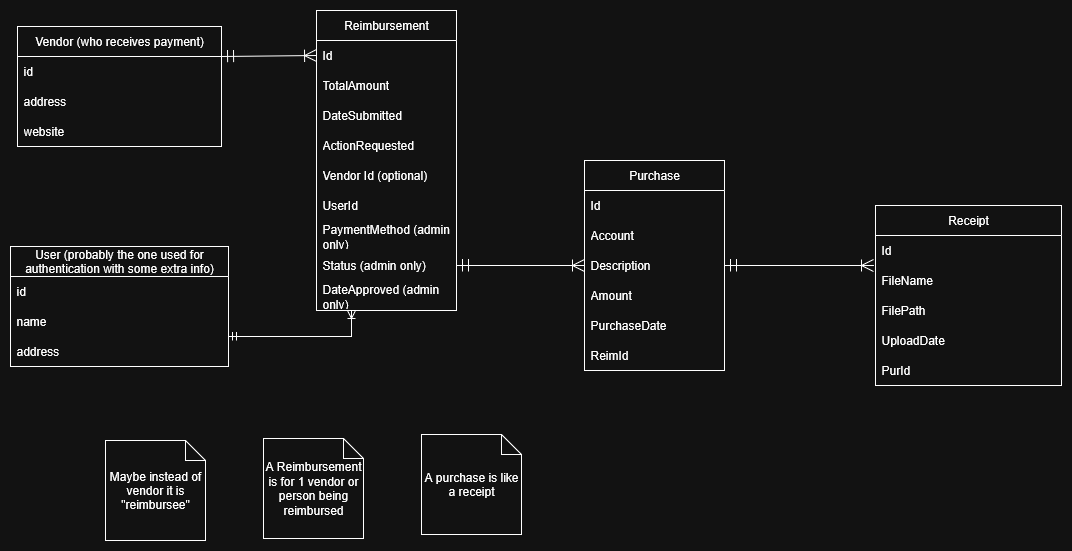

The diagram above was exported from draw.io. Its source (the exported page's mxGraphModel, read from the mxfile embedded in the PNG):
<mxGraphModel dx="1503" dy="1149" grid="0" gridSize="10" guides="1" tooltips="1" connect="1" arrows="1" fold="1" page="0" pageScale="1" pageWidth="850" pageHeight="1100" math="0" shadow="0">
  <root>
    <mxCell id="0" />
    <mxCell id="1" parent="0" />
    <mxCell id="LevPOuZQljlF2hRkKYtI-1" value="&lt;div&gt;Reimbursement&lt;/div&gt;" style="swimlane;fontStyle=0;childLayout=stackLayout;horizontal=1;startSize=30;horizontalStack=0;resizeParent=1;resizeParentMax=0;resizeLast=0;collapsible=1;marginBottom=0;whiteSpace=wrap;html=1;" parent="1" vertex="1">
      <mxGeometry x="-134" y="-176" width="140" height="300" as="geometry" />
    </mxCell>
    <mxCell id="LevPOuZQljlF2hRkKYtI-2" value="Id" style="text;strokeColor=none;fillColor=none;align=left;verticalAlign=middle;spacingLeft=4;spacingRight=4;overflow=hidden;points=[[0,0.5],[1,0.5]];portConstraint=eastwest;rotatable=0;whiteSpace=wrap;html=1;" parent="LevPOuZQljlF2hRkKYtI-1" vertex="1">
      <mxGeometry y="30" width="140" height="30" as="geometry" />
    </mxCell>
    <mxCell id="LevPOuZQljlF2hRkKYtI-5" value="TotalAmount" style="text;strokeColor=none;fillColor=none;align=left;verticalAlign=middle;spacingLeft=4;spacingRight=4;overflow=hidden;points=[[0,0.5],[1,0.5]];portConstraint=eastwest;rotatable=0;whiteSpace=wrap;html=1;" parent="LevPOuZQljlF2hRkKYtI-1" vertex="1">
      <mxGeometry y="60" width="140" height="30" as="geometry" />
    </mxCell>
    <mxCell id="XxopSSZx40LoTqL8juwd-2" value="DateSubmitted" style="text;strokeColor=none;fillColor=none;align=left;verticalAlign=middle;spacingLeft=4;spacingRight=4;overflow=hidden;points=[[0,0.5],[1,0.5]];portConstraint=eastwest;rotatable=0;whiteSpace=wrap;html=1;" vertex="1" parent="LevPOuZQljlF2hRkKYtI-1">
      <mxGeometry y="90" width="140" height="30" as="geometry" />
    </mxCell>
    <mxCell id="XxopSSZx40LoTqL8juwd-3" value="ActionRequested" style="text;strokeColor=none;fillColor=none;align=left;verticalAlign=middle;spacingLeft=4;spacingRight=4;overflow=hidden;points=[[0,0.5],[1,0.5]];portConstraint=eastwest;rotatable=0;whiteSpace=wrap;html=1;" vertex="1" parent="LevPOuZQljlF2hRkKYtI-1">
      <mxGeometry y="120" width="140" height="30" as="geometry" />
    </mxCell>
    <mxCell id="LevPOuZQljlF2hRkKYtI-4" value="Vendor Id (optional)" style="text;strokeColor=none;fillColor=none;align=left;verticalAlign=middle;spacingLeft=4;spacingRight=4;overflow=hidden;points=[[0,0.5],[1,0.5]];portConstraint=eastwest;rotatable=0;whiteSpace=wrap;html=1;" parent="LevPOuZQljlF2hRkKYtI-1" vertex="1">
      <mxGeometry y="150" width="140" height="30" as="geometry" />
    </mxCell>
    <mxCell id="XxopSSZx40LoTqL8juwd-1" value="UserId" style="text;strokeColor=none;fillColor=none;align=left;verticalAlign=middle;spacingLeft=4;spacingRight=4;overflow=hidden;points=[[0,0.5],[1,0.5]];portConstraint=eastwest;rotatable=0;whiteSpace=wrap;html=1;" vertex="1" parent="LevPOuZQljlF2hRkKYtI-1">
      <mxGeometry y="180" width="140" height="30" as="geometry" />
    </mxCell>
    <mxCell id="LevPOuZQljlF2hRkKYtI-23" value="PaymentMethod&amp;nbsp;(admin only)" style="text;strokeColor=none;fillColor=none;align=left;verticalAlign=middle;spacingLeft=4;spacingRight=4;overflow=hidden;points=[[0,0.5],[1,0.5]];portConstraint=eastwest;rotatable=0;whiteSpace=wrap;html=1;" parent="LevPOuZQljlF2hRkKYtI-1" vertex="1">
      <mxGeometry y="210" width="140" height="30" as="geometry" />
    </mxCell>
    <mxCell id="LevPOuZQljlF2hRkKYtI-24" value="Status&amp;nbsp;(admin only)" style="text;strokeColor=none;fillColor=none;align=left;verticalAlign=middle;spacingLeft=4;spacingRight=4;overflow=hidden;points=[[0,0.5],[1,0.5]];portConstraint=eastwest;rotatable=0;whiteSpace=wrap;html=1;" parent="LevPOuZQljlF2hRkKYtI-1" vertex="1">
      <mxGeometry y="240" width="140" height="30" as="geometry" />
    </mxCell>
    <mxCell id="LevPOuZQljlF2hRkKYtI-6" value="DateApproved&amp;nbsp;(admin only)" style="text;strokeColor=none;fillColor=none;align=left;verticalAlign=middle;spacingLeft=4;spacingRight=4;overflow=hidden;points=[[0,0.5],[1,0.5]];portConstraint=eastwest;rotatable=0;whiteSpace=wrap;html=1;" parent="LevPOuZQljlF2hRkKYtI-1" vertex="1">
      <mxGeometry y="270" width="140" height="30" as="geometry" />
    </mxCell>
    <mxCell id="LevPOuZQljlF2hRkKYtI-11" value="Vendor (who receives payment)" style="swimlane;fontStyle=0;childLayout=stackLayout;horizontal=1;startSize=30;horizontalStack=0;resizeParent=1;resizeParentMax=0;resizeLast=0;collapsible=1;marginBottom=0;whiteSpace=wrap;html=1;" parent="1" vertex="1">
      <mxGeometry x="-433" y="-160" width="204" height="120" as="geometry" />
    </mxCell>
    <mxCell id="LevPOuZQljlF2hRkKYtI-12" value="id" style="text;strokeColor=none;fillColor=none;align=left;verticalAlign=middle;spacingLeft=4;spacingRight=4;overflow=hidden;points=[[0,0.5],[1,0.5]];portConstraint=eastwest;rotatable=0;whiteSpace=wrap;html=1;" parent="LevPOuZQljlF2hRkKYtI-11" vertex="1">
      <mxGeometry y="30" width="204" height="30" as="geometry" />
    </mxCell>
    <mxCell id="LevPOuZQljlF2hRkKYtI-13" value="address" style="text;strokeColor=none;fillColor=none;align=left;verticalAlign=middle;spacingLeft=4;spacingRight=4;overflow=hidden;points=[[0,0.5],[1,0.5]];portConstraint=eastwest;rotatable=0;whiteSpace=wrap;html=1;" parent="LevPOuZQljlF2hRkKYtI-11" vertex="1">
      <mxGeometry y="60" width="204" height="30" as="geometry" />
    </mxCell>
    <mxCell id="LevPOuZQljlF2hRkKYtI-14" value="website" style="text;strokeColor=none;fillColor=none;align=left;verticalAlign=middle;spacingLeft=4;spacingRight=4;overflow=hidden;points=[[0,0.5],[1,0.5]];portConstraint=eastwest;rotatable=0;whiteSpace=wrap;html=1;" parent="LevPOuZQljlF2hRkKYtI-11" vertex="1">
      <mxGeometry y="90" width="204" height="30" as="geometry" />
    </mxCell>
    <mxCell id="LevPOuZQljlF2hRkKYtI-19" value="Purchase" style="swimlane;fontStyle=0;childLayout=stackLayout;horizontal=1;startSize=30;horizontalStack=0;resizeParent=1;resizeParentMax=0;resizeLast=0;collapsible=1;marginBottom=0;whiteSpace=wrap;html=1;" parent="1" vertex="1">
      <mxGeometry x="134" y="-26" width="140" height="210" as="geometry" />
    </mxCell>
    <mxCell id="LevPOuZQljlF2hRkKYtI-20" value="Id" style="text;strokeColor=none;fillColor=none;align=left;verticalAlign=middle;spacingLeft=4;spacingRight=4;overflow=hidden;points=[[0,0.5],[1,0.5]];portConstraint=eastwest;rotatable=0;whiteSpace=wrap;html=1;" parent="LevPOuZQljlF2hRkKYtI-19" vertex="1">
      <mxGeometry y="30" width="140" height="30" as="geometry" />
    </mxCell>
    <mxCell id="LevPOuZQljlF2hRkKYtI-21" value="Account" style="text;strokeColor=none;fillColor=none;align=left;verticalAlign=middle;spacingLeft=4;spacingRight=4;overflow=hidden;points=[[0,0.5],[1,0.5]];portConstraint=eastwest;rotatable=0;whiteSpace=wrap;html=1;" parent="LevPOuZQljlF2hRkKYtI-19" vertex="1">
      <mxGeometry y="60" width="140" height="30" as="geometry" />
    </mxCell>
    <mxCell id="LevPOuZQljlF2hRkKYtI-22" value="Description" style="text;strokeColor=none;fillColor=none;align=left;verticalAlign=middle;spacingLeft=4;spacingRight=4;overflow=hidden;points=[[0,0.5],[1,0.5]];portConstraint=eastwest;rotatable=0;whiteSpace=wrap;html=1;" parent="LevPOuZQljlF2hRkKYtI-19" vertex="1">
      <mxGeometry y="90" width="140" height="30" as="geometry" />
    </mxCell>
    <mxCell id="LevPOuZQljlF2hRkKYtI-34" value="Amount" style="text;strokeColor=none;fillColor=none;align=left;verticalAlign=middle;spacingLeft=4;spacingRight=4;overflow=hidden;points=[[0,0.5],[1,0.5]];portConstraint=eastwest;rotatable=0;whiteSpace=wrap;html=1;" parent="LevPOuZQljlF2hRkKYtI-19" vertex="1">
      <mxGeometry y="120" width="140" height="30" as="geometry" />
    </mxCell>
    <mxCell id="LevPOuZQljlF2hRkKYtI-35" value="PurchaseDate" style="text;strokeColor=none;fillColor=none;align=left;verticalAlign=middle;spacingLeft=4;spacingRight=4;overflow=hidden;points=[[0,0.5],[1,0.5]];portConstraint=eastwest;rotatable=0;whiteSpace=wrap;html=1;" parent="LevPOuZQljlF2hRkKYtI-19" vertex="1">
      <mxGeometry y="150" width="140" height="30" as="geometry" />
    </mxCell>
    <mxCell id="-YPpAWXiH5Nc2xjbt0Cc-25" value="ReimId" style="text;strokeColor=none;fillColor=none;align=left;verticalAlign=middle;spacingLeft=4;spacingRight=4;overflow=hidden;points=[[0,0.5],[1,0.5]];portConstraint=eastwest;rotatable=0;whiteSpace=wrap;html=1;" parent="LevPOuZQljlF2hRkKYtI-19" vertex="1">
      <mxGeometry y="180" width="140" height="30" as="geometry" />
    </mxCell>
    <mxCell id="LevPOuZQljlF2hRkKYtI-25" style="edgeStyle=none;curved=1;rounded=0;orthogonalLoop=1;jettySize=auto;html=1;fontSize=12;startSize=10;endSize=10;endArrow=ERoneToMany;endFill=0;startArrow=ERmandOne;startFill=0;entryX=0;entryY=0.5;entryDx=0;entryDy=0;exitX=1;exitY=0.25;exitDx=0;exitDy=0;" parent="1" source="LevPOuZQljlF2hRkKYtI-11" target="LevPOuZQljlF2hRkKYtI-2" edge="1">
      <mxGeometry relative="1" as="geometry">
        <mxPoint x="-203" y="-95" as="sourcePoint" />
      </mxGeometry>
    </mxCell>
    <mxCell id="LevPOuZQljlF2hRkKYtI-30" value="A purchase is like a receipt" style="shape=note;size=20;whiteSpace=wrap;html=1;fontFamily=Helvetica;fontSize=12;fontColor=default;labelBackgroundColor=default;" parent="1" vertex="1">
      <mxGeometry x="-29" y="248" width="100" height="100" as="geometry" />
    </mxCell>
    <mxCell id="LevPOuZQljlF2hRkKYtI-31" value="A Reimbursement is for 1 vendor or person being reimbursed" style="shape=note;size=20;whiteSpace=wrap;html=1;fontFamily=Helvetica;fontSize=12;fontColor=default;labelBackgroundColor=default;" parent="1" vertex="1">
      <mxGeometry x="-187" y="252" width="100" height="100" as="geometry" />
    </mxCell>
    <mxCell id="LevPOuZQljlF2hRkKYtI-33" value="Maybe instead of vendor it is &quot;reimbursee&quot;" style="shape=note;size=20;whiteSpace=wrap;html=1;fontFamily=Helvetica;fontSize=12;fontColor=default;labelBackgroundColor=default;" parent="1" vertex="1">
      <mxGeometry x="-345" y="254" width="100" height="100" as="geometry" />
    </mxCell>
    <mxCell id="-YPpAWXiH5Nc2xjbt0Cc-1" value="Receipt" style="swimlane;fontStyle=0;childLayout=stackLayout;horizontal=1;startSize=30;horizontalStack=0;resizeParent=1;resizeParentMax=0;resizeLast=0;collapsible=1;marginBottom=0;whiteSpace=wrap;html=1;" parent="1" vertex="1">
      <mxGeometry x="425" y="19" width="186" height="180" as="geometry" />
    </mxCell>
    <mxCell id="-YPpAWXiH5Nc2xjbt0Cc-2" value="Id" style="text;strokeColor=none;fillColor=none;align=left;verticalAlign=middle;spacingLeft=4;spacingRight=4;overflow=hidden;points=[[0,0.5],[1,0.5]];portConstraint=eastwest;rotatable=0;whiteSpace=wrap;html=1;" parent="-YPpAWXiH5Nc2xjbt0Cc-1" vertex="1">
      <mxGeometry y="30" width="186" height="30" as="geometry" />
    </mxCell>
    <mxCell id="-YPpAWXiH5Nc2xjbt0Cc-4" value="FileName" style="text;strokeColor=none;fillColor=none;align=left;verticalAlign=middle;spacingLeft=4;spacingRight=4;overflow=hidden;points=[[0,0.5],[1,0.5]];portConstraint=eastwest;rotatable=0;whiteSpace=wrap;html=1;" parent="-YPpAWXiH5Nc2xjbt0Cc-1" vertex="1">
      <mxGeometry y="60" width="186" height="30" as="geometry" />
    </mxCell>
    <mxCell id="-YPpAWXiH5Nc2xjbt0Cc-3" value="FilePath" style="text;strokeColor=none;fillColor=none;align=left;verticalAlign=middle;spacingLeft=4;spacingRight=4;overflow=hidden;points=[[0,0.5],[1,0.5]];portConstraint=eastwest;rotatable=0;whiteSpace=wrap;html=1;" parent="-YPpAWXiH5Nc2xjbt0Cc-1" vertex="1">
      <mxGeometry y="90" width="186" height="30" as="geometry" />
    </mxCell>
    <mxCell id="-YPpAWXiH5Nc2xjbt0Cc-5" value="UploadDate" style="text;strokeColor=none;fillColor=none;align=left;verticalAlign=middle;spacingLeft=4;spacingRight=4;overflow=hidden;points=[[0,0.5],[1,0.5]];portConstraint=eastwest;rotatable=0;whiteSpace=wrap;html=1;" parent="-YPpAWXiH5Nc2xjbt0Cc-1" vertex="1">
      <mxGeometry y="120" width="186" height="30" as="geometry" />
    </mxCell>
    <mxCell id="l_Ni8wswO5BBGGoV9YO4-3" value="PurId" style="text;strokeColor=none;fillColor=none;align=left;verticalAlign=middle;spacingLeft=4;spacingRight=4;overflow=hidden;points=[[0,0.5],[1,0.5]];portConstraint=eastwest;rotatable=0;whiteSpace=wrap;html=1;" parent="-YPpAWXiH5Nc2xjbt0Cc-1" vertex="1">
      <mxGeometry y="150" width="186" height="30" as="geometry" />
    </mxCell>
    <mxCell id="-YPpAWXiH5Nc2xjbt0Cc-6" style="edgeStyle=none;shape=connector;curved=1;rounded=0;orthogonalLoop=1;jettySize=auto;html=1;exitX=1;exitY=0.5;exitDx=0;exitDy=0;entryX=-0.011;entryY=0;entryDx=0;entryDy=0;entryPerimeter=0;strokeColor=default;align=center;verticalAlign=middle;fontFamily=Helvetica;fontSize=12;fontColor=default;labelBackgroundColor=default;startArrow=ERmandOne;startFill=0;startSize=10;endArrow=ERoneToMany;endFill=0;endSize=10;" parent="1" source="LevPOuZQljlF2hRkKYtI-19" target="-YPpAWXiH5Nc2xjbt0Cc-4" edge="1">
      <mxGeometry relative="1" as="geometry" />
    </mxCell>
    <mxCell id="l_Ni8wswO5BBGGoV9YO4-2" style="edgeStyle=orthogonalEdgeStyle;rounded=0;orthogonalLoop=1;jettySize=auto;html=1;exitX=1;exitY=0.75;exitDx=0;exitDy=0;entryX=0.25;entryY=1;entryDx=0;entryDy=0;endArrow=ERoneToMany;endFill=0;startArrow=ERmandOne;startFill=0;" parent="1" source="-YPpAWXiH5Nc2xjbt0Cc-7" target="LevPOuZQljlF2hRkKYtI-1" edge="1">
      <mxGeometry relative="1" as="geometry" />
    </mxCell>
    <mxCell id="-YPpAWXiH5Nc2xjbt0Cc-7" value="User (probably the one used for authentication with some extra info)" style="swimlane;fontStyle=0;childLayout=stackLayout;horizontal=1;startSize=30;horizontalStack=0;resizeParent=1;resizeParentMax=0;resizeLast=0;collapsible=1;marginBottom=0;whiteSpace=wrap;html=1;fontFamily=Helvetica;fontSize=12;fontColor=default;labelBackgroundColor=default;" parent="1" vertex="1">
      <mxGeometry x="-440" y="60" width="218" height="120" as="geometry" />
    </mxCell>
    <mxCell id="-YPpAWXiH5Nc2xjbt0Cc-8" value="id" style="text;strokeColor=none;fillColor=none;align=left;verticalAlign=middle;spacingLeft=4;spacingRight=4;overflow=hidden;points=[[0,0.5],[1,0.5]];portConstraint=eastwest;rotatable=0;whiteSpace=wrap;html=1;fontFamily=Helvetica;fontSize=12;fontColor=default;labelBackgroundColor=default;" parent="-YPpAWXiH5Nc2xjbt0Cc-7" vertex="1">
      <mxGeometry y="30" width="218" height="30" as="geometry" />
    </mxCell>
    <mxCell id="-YPpAWXiH5Nc2xjbt0Cc-9" value="name" style="text;strokeColor=none;fillColor=none;align=left;verticalAlign=middle;spacingLeft=4;spacingRight=4;overflow=hidden;points=[[0,0.5],[1,0.5]];portConstraint=eastwest;rotatable=0;whiteSpace=wrap;html=1;fontFamily=Helvetica;fontSize=12;fontColor=default;labelBackgroundColor=default;" parent="-YPpAWXiH5Nc2xjbt0Cc-7" vertex="1">
      <mxGeometry y="60" width="218" height="30" as="geometry" />
    </mxCell>
    <mxCell id="-YPpAWXiH5Nc2xjbt0Cc-10" value="address" style="text;strokeColor=none;fillColor=none;align=left;verticalAlign=middle;spacingLeft=4;spacingRight=4;overflow=hidden;points=[[0,0.5],[1,0.5]];portConstraint=eastwest;rotatable=0;whiteSpace=wrap;html=1;fontFamily=Helvetica;fontSize=12;fontColor=default;labelBackgroundColor=default;" parent="-YPpAWXiH5Nc2xjbt0Cc-7" vertex="1">
      <mxGeometry y="90" width="218" height="30" as="geometry" />
    </mxCell>
    <mxCell id="-YPpAWXiH5Nc2xjbt0Cc-26" style="edgeStyle=none;shape=connector;curved=1;rounded=0;orthogonalLoop=1;jettySize=auto;html=1;exitX=1;exitY=0.5;exitDx=0;exitDy=0;entryX=0;entryY=0.5;entryDx=0;entryDy=0;strokeColor=default;align=center;verticalAlign=middle;fontFamily=Helvetica;fontSize=12;fontColor=default;labelBackgroundColor=default;startArrow=ERmandOne;startFill=0;startSize=10;endArrow=ERoneToMany;endFill=0;endSize=10;" parent="1" source="LevPOuZQljlF2hRkKYtI-24" target="LevPOuZQljlF2hRkKYtI-22" edge="1">
      <mxGeometry relative="1" as="geometry">
        <mxPoint x="26" y="130" as="sourcePoint" />
      </mxGeometry>
    </mxCell>
  </root>
</mxGraphModel>